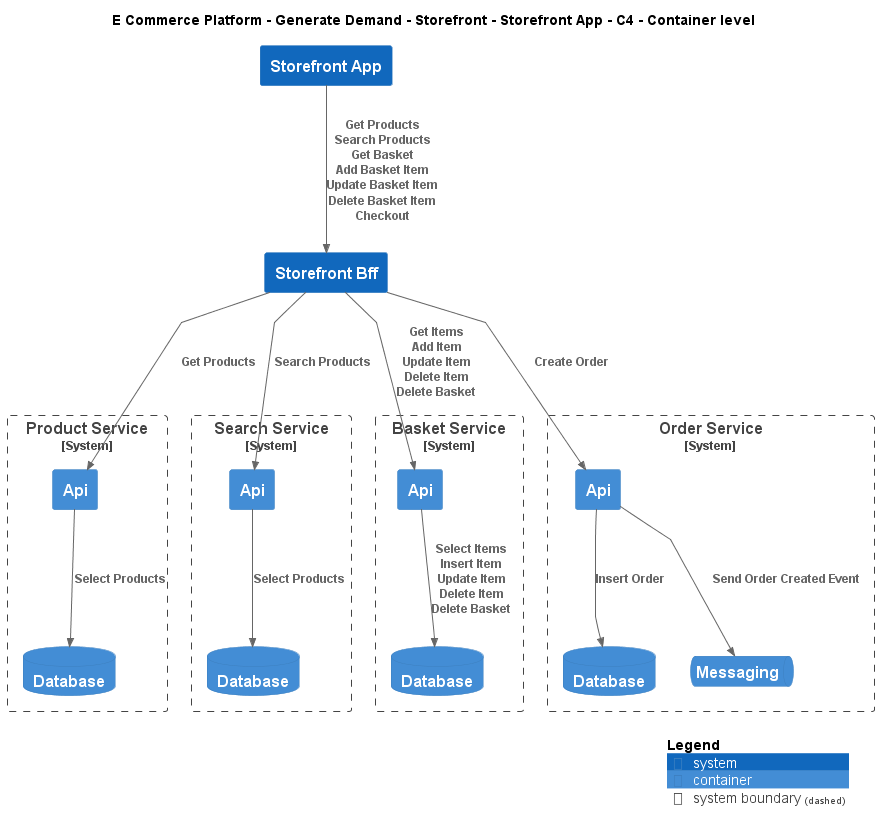

The diagram above was rendered by PlantUML. Its source (embedded in the PNG):
@startuml
!include ..\..\..\..\..\.c4s\C4_Container.puml

AddElementTag("c4interflow:lifecycle:new", $bgColor=green, $fontColor=#ffffff, $borderColor=green, $shadowing="False")
AddElementTag("c4interflow:lifecycle:changed", $bgColor=orange, $fontColor=#ffffff, $borderColor=orange, $shadowing="False")
AddElementTag("c4interflow:lifecycle:removed", $bgColor=red, $fontColor=#ffffff, $borderColor=red, $shadowing="False")

AddRelTag("c4interflow:lifecycle:new", $textColor=green, $lineColor=green)
AddRelTag("c4interflow:lifecycle:changed", $textColor=orange, $lineColor=orange)
AddRelTag("c4interflow:lifecycle:removed", $textColor=red, $lineColor=red)

SHOW_PERSON_PORTRAIT()
LAYOUT_TOP_DOWN()

skinparam linetype polyline

title E Commerce Platform - Generate Demand - Storefront - Storefront App - C4 - Container level

System(ECommercePlatform.GenerateDemand.Storefront.SoftwareSystems.StorefrontApp, "Storefront App", "")
System(ECommercePlatform.GenerateDemand.Storefront.SoftwareSystems.StorefrontBff, "Storefront Bff", "")

System_Boundary(ECommercePlatform.CreateProduct.ProductInformationManagement.SoftwareSystems.ProductService, "Product Service") {
    Container(ECommercePlatform.CreateProduct.ProductInformationManagement.SoftwareSystems.ProductService.Containers.Api, "Api", "", "")
    ContainerDb(ECommercePlatform.CreateProduct.ProductInformationManagement.SoftwareSystems.ProductService.Containers.Database, "Database", "", "")
}

System_Boundary(ECommercePlatform.GenerateDemand.SearchAndBrowse.SoftwareSystems.SearchService, "Search Service") {
    Container(ECommercePlatform.GenerateDemand.SearchAndBrowse.SoftwareSystems.SearchService.Containers.Api, "Api", "", "")
    ContainerDb(ECommercePlatform.GenerateDemand.SearchAndBrowse.SoftwareSystems.SearchService.Containers.Database, "Database", "", "")
}

System_Boundary(ECommercePlatform.GenerateDemand.Basket.SoftwareSystems.BasketService, "Basket Service") {
    Container(ECommercePlatform.GenerateDemand.Basket.SoftwareSystems.BasketService.Containers.Api, "Api", "", "")
    ContainerDb(ECommercePlatform.GenerateDemand.Basket.SoftwareSystems.BasketService.Containers.Database, "Database", "", "")
}

System_Boundary(ECommercePlatform.GenerateDemand.OrderManagement.SoftwareSystems.OrderService, "Order Service") {
    Container(ECommercePlatform.GenerateDemand.OrderManagement.SoftwareSystems.OrderService.Containers.Api, "Api", "", "")
    ContainerDb(ECommercePlatform.GenerateDemand.OrderManagement.SoftwareSystems.OrderService.Containers.Database, "Database", "", "")
    ContainerQueue(ECommercePlatform.GenerateDemand.OrderManagement.SoftwareSystems.OrderService.Containers.Messaging, "Messaging", "", "")
}

Rel(ECommercePlatform.GenerateDemand.Storefront.SoftwareSystems.StorefrontApp, ECommercePlatform.GenerateDemand.Storefront.SoftwareSystems.StorefrontBff, "Get Products\nSearch Products\nGet Basket\nAdd Basket Item\nUpdate Basket Item\nDelete Basket Item\nCheckout")
Rel(ECommercePlatform.GenerateDemand.Storefront.SoftwareSystems.StorefrontBff, ECommercePlatform.CreateProduct.ProductInformationManagement.SoftwareSystems.ProductService.Containers.Api, "Get Products")
Rel(ECommercePlatform.CreateProduct.ProductInformationManagement.SoftwareSystems.ProductService.Containers.Api, ECommercePlatform.CreateProduct.ProductInformationManagement.SoftwareSystems.ProductService.Containers.Database, "Select Products")
Rel(ECommercePlatform.GenerateDemand.Storefront.SoftwareSystems.StorefrontBff, ECommercePlatform.GenerateDemand.SearchAndBrowse.SoftwareSystems.SearchService.Containers.Api, "Search Products")
Rel(ECommercePlatform.GenerateDemand.SearchAndBrowse.SoftwareSystems.SearchService.Containers.Api, ECommercePlatform.GenerateDemand.SearchAndBrowse.SoftwareSystems.SearchService.Containers.Database, "Select Products")
Rel(ECommercePlatform.GenerateDemand.Storefront.SoftwareSystems.StorefrontBff, ECommercePlatform.GenerateDemand.Basket.SoftwareSystems.BasketService.Containers.Api, "Get Items\nAdd Item\nUpdate Item\nDelete Item\nDelete Basket")
Rel(ECommercePlatform.GenerateDemand.Basket.SoftwareSystems.BasketService.Containers.Api, ECommercePlatform.GenerateDemand.Basket.SoftwareSystems.BasketService.Containers.Database, "Select Items\nInsert Item\nUpdate Item\nDelete Item\nDelete Basket")
Rel(ECommercePlatform.GenerateDemand.Storefront.SoftwareSystems.StorefrontBff, ECommercePlatform.GenerateDemand.OrderManagement.SoftwareSystems.OrderService.Containers.Api, "Create Order")
Rel(ECommercePlatform.GenerateDemand.OrderManagement.SoftwareSystems.OrderService.Containers.Api, ECommercePlatform.GenerateDemand.OrderManagement.SoftwareSystems.OrderService.Containers.Database, "Insert Order")
Rel(ECommercePlatform.GenerateDemand.OrderManagement.SoftwareSystems.OrderService.Containers.Api, ECommercePlatform.GenerateDemand.OrderManagement.SoftwareSystems.OrderService.Containers.Messaging, "Send Order Created Event")


SHOW_LEGEND()
@enduml